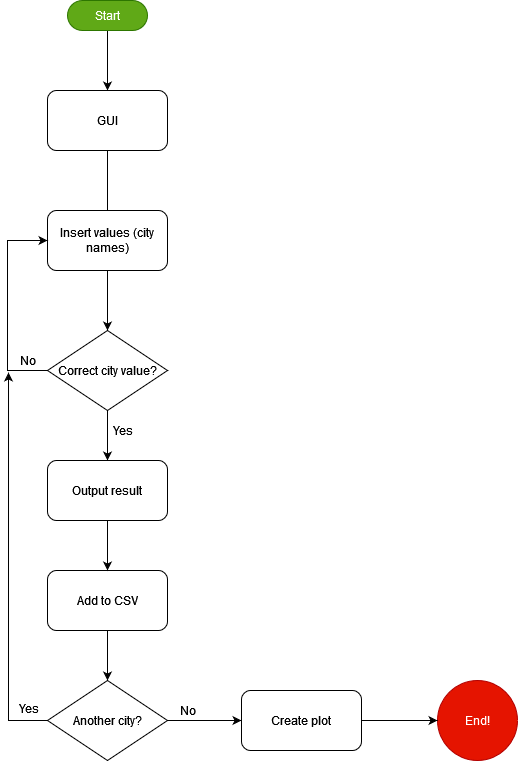

The diagram above was exported from draw.io. Its source (the exported page's mxGraphModel, read from the mxfile embedded in the PNG):
<mxGraphModel dx="1298" dy="670" grid="1" gridSize="10" guides="1" tooltips="1" connect="1" arrows="1" fold="1" page="1" pageScale="1" pageWidth="827" pageHeight="1169" math="0" shadow="0">
  <root>
    <mxCell id="WIyWlLk6GJQsqaUBKTNV-0" />
    <mxCell id="WIyWlLk6GJQsqaUBKTNV-1" parent="WIyWlLk6GJQsqaUBKTNV-0" />
    <mxCell id="Uo1bnHDqyAwKEShNMrK9-1" value="End!" style="ellipse;whiteSpace=wrap;html=1;aspect=fixed;fillColor=#e51400;strokeColor=#B20000;fontColor=#ffffff;" vertex="1" parent="WIyWlLk6GJQsqaUBKTNV-1">
      <mxGeometry x="550" y="730" width="80" height="80" as="geometry" />
    </mxCell>
    <mxCell id="Uo1bnHDqyAwKEShNMrK9-22" style="edgeStyle=orthogonalEdgeStyle;rounded=0;orthogonalLoop=1;jettySize=auto;html=1;exitX=0.5;exitY=0.5;exitDx=0;exitDy=15;exitPerimeter=0;entryX=0.5;entryY=0;entryDx=0;entryDy=0;" edge="1" parent="WIyWlLk6GJQsqaUBKTNV-1" source="Uo1bnHDqyAwKEShNMrK9-2" target="Uo1bnHDqyAwKEShNMrK9-3">
      <mxGeometry relative="1" as="geometry" />
    </mxCell>
    <mxCell id="Uo1bnHDqyAwKEShNMrK9-2" value="Start" style="html=1;dashed=0;whitespace=wrap;shape=mxgraph.dfd.start;fillColor=#60a917;fontColor=#ffffff;strokeColor=#2D7600;" vertex="1" parent="WIyWlLk6GJQsqaUBKTNV-1">
      <mxGeometry x="180" y="50" width="80" height="30" as="geometry" />
    </mxCell>
    <mxCell id="Uo1bnHDqyAwKEShNMrK9-5" style="edgeStyle=orthogonalEdgeStyle;rounded=0;orthogonalLoop=1;jettySize=auto;html=1;exitX=0.5;exitY=1;exitDx=0;exitDy=0;" edge="1" parent="WIyWlLk6GJQsqaUBKTNV-1" source="Uo1bnHDqyAwKEShNMrK9-3">
      <mxGeometry relative="1" as="geometry">
        <mxPoint x="220" y="380" as="targetPoint" />
        <Array as="points">
          <mxPoint x="220" y="290" />
          <mxPoint x="220" y="290" />
        </Array>
      </mxGeometry>
    </mxCell>
    <mxCell id="Uo1bnHDqyAwKEShNMrK9-3" value="GUI" style="rounded=1;whiteSpace=wrap;html=1;" vertex="1" parent="WIyWlLk6GJQsqaUBKTNV-1">
      <mxGeometry x="160" y="140" width="120" height="60" as="geometry" />
    </mxCell>
    <mxCell id="Uo1bnHDqyAwKEShNMrK9-6" value="Insert values (city names)" style="rounded=1;whiteSpace=wrap;html=1;" vertex="1" parent="WIyWlLk6GJQsqaUBKTNV-1">
      <mxGeometry x="160" y="260" width="120" height="60" as="geometry" />
    </mxCell>
    <mxCell id="Uo1bnHDqyAwKEShNMrK9-10" style="edgeStyle=orthogonalEdgeStyle;rounded=0;orthogonalLoop=1;jettySize=auto;html=1;exitX=0;exitY=0.5;exitDx=0;exitDy=0;entryX=0;entryY=0.5;entryDx=0;entryDy=0;" edge="1" parent="WIyWlLk6GJQsqaUBKTNV-1" source="Uo1bnHDqyAwKEShNMrK9-8" target="Uo1bnHDqyAwKEShNMrK9-6">
      <mxGeometry relative="1" as="geometry">
        <mxPoint x="60" y="410" as="targetPoint" />
        <Array as="points">
          <mxPoint x="120" y="420" />
          <mxPoint x="120" y="290" />
        </Array>
      </mxGeometry>
    </mxCell>
    <mxCell id="Uo1bnHDqyAwKEShNMrK9-19" style="edgeStyle=orthogonalEdgeStyle;rounded=0;orthogonalLoop=1;jettySize=auto;html=1;exitX=0.5;exitY=1;exitDx=0;exitDy=0;" edge="1" parent="WIyWlLk6GJQsqaUBKTNV-1" source="Uo1bnHDqyAwKEShNMrK9-8">
      <mxGeometry relative="1" as="geometry">
        <mxPoint x="220" y="510" as="targetPoint" />
      </mxGeometry>
    </mxCell>
    <mxCell id="Uo1bnHDqyAwKEShNMrK9-8" value="Correct city value?" style="rhombus;whiteSpace=wrap;html=1;" vertex="1" parent="WIyWlLk6GJQsqaUBKTNV-1">
      <mxGeometry x="160" y="380" width="120" height="80" as="geometry" />
    </mxCell>
    <mxCell id="Uo1bnHDqyAwKEShNMrK9-11" value="No" style="text;html=1;align=center;verticalAlign=middle;resizable=0;points=[];autosize=1;strokeColor=none;fillColor=none;" vertex="1" parent="WIyWlLk6GJQsqaUBKTNV-1">
      <mxGeometry x="125" y="400" width="30" height="20" as="geometry" />
    </mxCell>
    <mxCell id="Uo1bnHDqyAwKEShNMrK9-14" value="Yes" style="text;html=1;align=center;verticalAlign=middle;resizable=0;points=[];autosize=1;strokeColor=none;fillColor=none;" vertex="1" parent="WIyWlLk6GJQsqaUBKTNV-1">
      <mxGeometry x="220" y="470" width="30" height="20" as="geometry" />
    </mxCell>
    <mxCell id="Uo1bnHDqyAwKEShNMrK9-24" style="edgeStyle=orthogonalEdgeStyle;rounded=0;orthogonalLoop=1;jettySize=auto;html=1;exitX=0.5;exitY=1;exitDx=0;exitDy=0;entryX=0.5;entryY=0;entryDx=0;entryDy=0;" edge="1" parent="WIyWlLk6GJQsqaUBKTNV-1" source="Uo1bnHDqyAwKEShNMrK9-16" target="Uo1bnHDqyAwKEShNMrK9-23">
      <mxGeometry relative="1" as="geometry" />
    </mxCell>
    <mxCell id="Uo1bnHDqyAwKEShNMrK9-16" value="Add to CSV" style="rounded=1;whiteSpace=wrap;html=1;" vertex="1" parent="WIyWlLk6GJQsqaUBKTNV-1">
      <mxGeometry x="160" y="620" width="120" height="60" as="geometry" />
    </mxCell>
    <mxCell id="Uo1bnHDqyAwKEShNMrK9-21" style="edgeStyle=orthogonalEdgeStyle;rounded=0;orthogonalLoop=1;jettySize=auto;html=1;exitX=0.5;exitY=1;exitDx=0;exitDy=0;entryX=0.5;entryY=0;entryDx=0;entryDy=0;" edge="1" parent="WIyWlLk6GJQsqaUBKTNV-1" source="Uo1bnHDqyAwKEShNMrK9-20" target="Uo1bnHDqyAwKEShNMrK9-16">
      <mxGeometry relative="1" as="geometry" />
    </mxCell>
    <mxCell id="Uo1bnHDqyAwKEShNMrK9-20" value="Output result" style="rounded=1;whiteSpace=wrap;html=1;" vertex="1" parent="WIyWlLk6GJQsqaUBKTNV-1">
      <mxGeometry x="160" y="510" width="120" height="60" as="geometry" />
    </mxCell>
    <mxCell id="Uo1bnHDqyAwKEShNMrK9-26" style="edgeStyle=orthogonalEdgeStyle;rounded=0;orthogonalLoop=1;jettySize=auto;html=1;exitX=0;exitY=0.5;exitDx=0;exitDy=0;entryX=-0.133;entryY=1.1;entryDx=0;entryDy=0;entryPerimeter=0;" edge="1" parent="WIyWlLk6GJQsqaUBKTNV-1" source="Uo1bnHDqyAwKEShNMrK9-23" target="Uo1bnHDqyAwKEShNMrK9-11">
      <mxGeometry relative="1" as="geometry" />
    </mxCell>
    <mxCell id="Uo1bnHDqyAwKEShNMrK9-37" style="edgeStyle=orthogonalEdgeStyle;rounded=0;orthogonalLoop=1;jettySize=auto;html=1;exitX=1;exitY=0.5;exitDx=0;exitDy=0;entryX=0;entryY=0.5;entryDx=0;entryDy=0;" edge="1" parent="WIyWlLk6GJQsqaUBKTNV-1" source="Uo1bnHDqyAwKEShNMrK9-23" target="Uo1bnHDqyAwKEShNMrK9-29">
      <mxGeometry relative="1" as="geometry" />
    </mxCell>
    <mxCell id="Uo1bnHDqyAwKEShNMrK9-23" value="Another city?" style="rhombus;whiteSpace=wrap;html=1;" vertex="1" parent="WIyWlLk6GJQsqaUBKTNV-1">
      <mxGeometry x="160" y="730" width="120" height="80" as="geometry" />
    </mxCell>
    <mxCell id="Uo1bnHDqyAwKEShNMrK9-28" value="Yes" style="text;whiteSpace=wrap;html=1;" vertex="1" parent="WIyWlLk6GJQsqaUBKTNV-1">
      <mxGeometry x="130" y="745" width="40" height="30" as="geometry" />
    </mxCell>
    <mxCell id="Uo1bnHDqyAwKEShNMrK9-33" style="edgeStyle=orthogonalEdgeStyle;rounded=0;orthogonalLoop=1;jettySize=auto;html=1;exitX=1;exitY=0.5;exitDx=0;exitDy=0;entryX=0;entryY=0.5;entryDx=0;entryDy=0;" edge="1" parent="WIyWlLk6GJQsqaUBKTNV-1" source="Uo1bnHDqyAwKEShNMrK9-29" target="Uo1bnHDqyAwKEShNMrK9-1">
      <mxGeometry relative="1" as="geometry" />
    </mxCell>
    <mxCell id="Uo1bnHDqyAwKEShNMrK9-29" value="Create plot" style="rounded=1;whiteSpace=wrap;html=1;" vertex="1" parent="WIyWlLk6GJQsqaUBKTNV-1">
      <mxGeometry x="354" y="740" width="120" height="60" as="geometry" />
    </mxCell>
    <mxCell id="Uo1bnHDqyAwKEShNMrK9-39" value="No" style="text;html=1;align=center;verticalAlign=middle;resizable=0;points=[];autosize=1;strokeColor=none;fillColor=none;" vertex="1" parent="WIyWlLk6GJQsqaUBKTNV-1">
      <mxGeometry x="285" y="750" width="30" height="20" as="geometry" />
    </mxCell>
  </root>
</mxGraphModel>